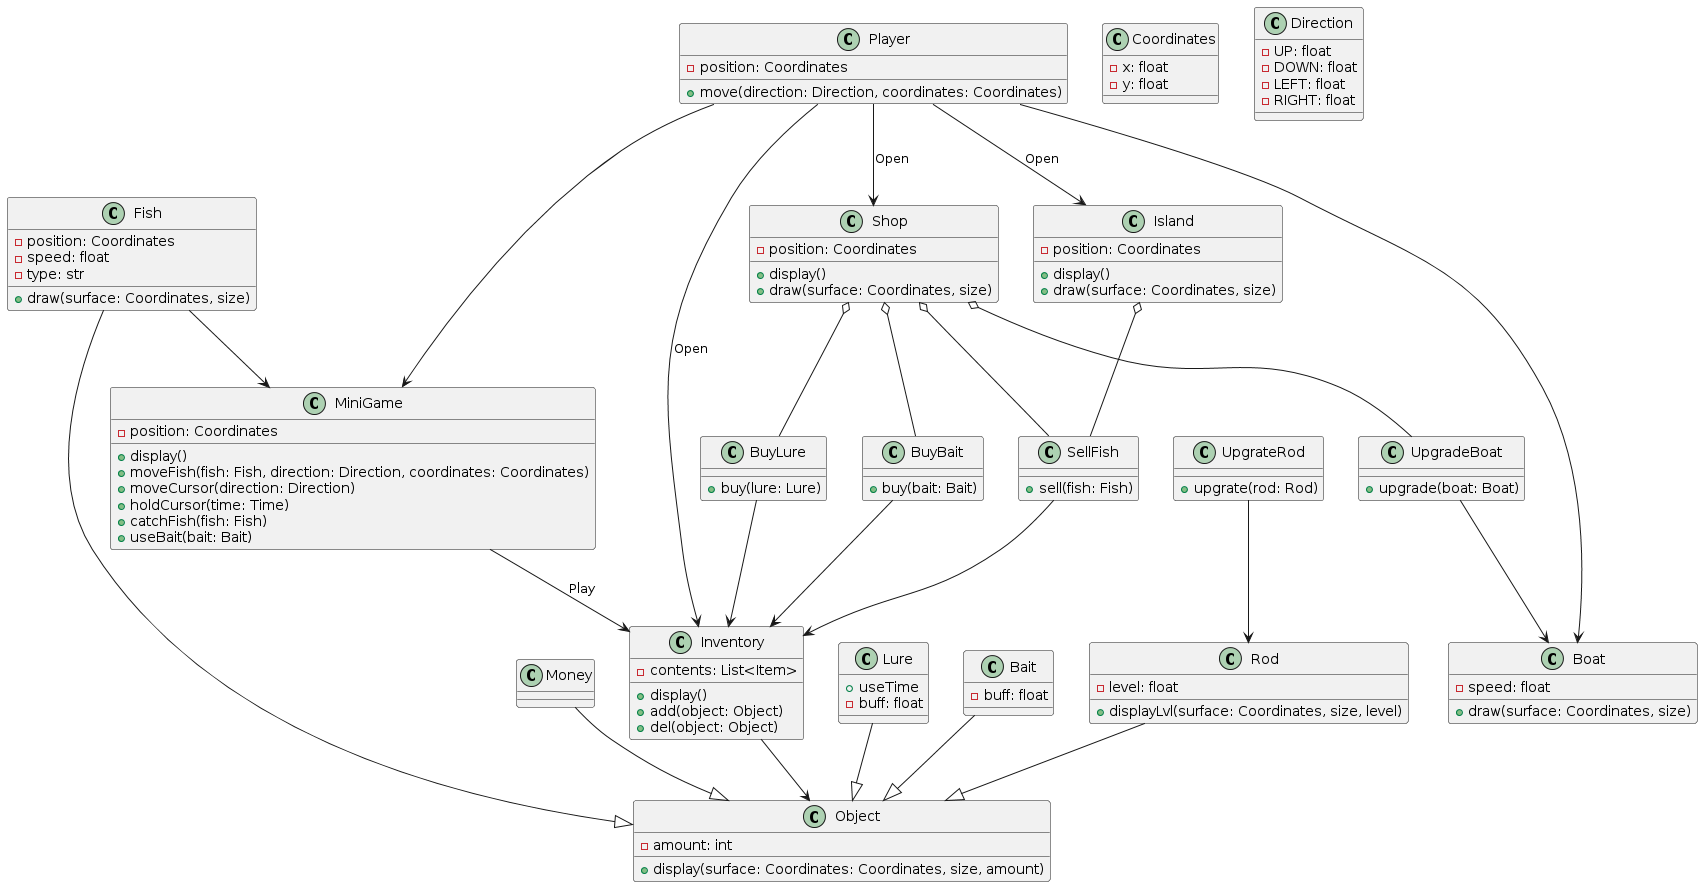

The diagram above was rendered by PlantUML. Its source (embedded in the PNG):
@startuml
class Player {
    -position: Coordinates
    +move(direction: Direction, coordinates: Coordinates)
}

class Inventory {
    +display()
    -contents: List<Item>
    +add(object: Object)
    +del(object: Object)
}

class Object {
    -amount: int
    + display(surface: Coordinates: Coordinates, size, amount)
}

class Money {}

class Fish {
    -position: Coordinates
    -speed: float
    -type: str
    +draw(surface: Coordinates, size)
}

class Lure {
    +useTime
    -buff: float
}

class Bait {
    -buff: float
}

class Coordinates {
    -x: float
    -y: float
}

class Direction {
    -UP: float
    -DOWN: float
    -LEFT: float
    -RIGHT: float
}

class Boat {
    -speed: float
    +draw(surface: Coordinates, size)
}

class Rod {
    -level: float
    +displayLvl(surface: Coordinates, size, level)
}

class MiniGame {
    -position: Coordinates
    +display()
    +moveFish(fish: Fish, direction: Direction, coordinates: Coordinates)
    +moveCursor(direction: Direction)
    +holdCursor(time: Time)
    +catchFish(fish: Fish)
    +useBait(bait: Bait)
}

class Shop {
    -position: Coordinates
    +display()
    +draw(surface: Coordinates, size)
}

class Island {
    -position: Coordinates
    +display()
    +draw(surface: Coordinates, size)
}

class SellFish {
    +sell(fish: Fish)
}

class UpgradeBoat {
    +upgrade(boat: Boat)
}

class UpgrateRod {
    +upgrate(rod: Rod)
}

class BuyBait {
    +buy(bait: Bait)
}

class BuyLure {
    +buy(lure: Lure)
}



Player --> Inventory : Open
Inventory --> Object
Fish --|> Object
Lure --|> Object
Rod --|> Object
Bait --|> Object
Money --|> Object
Fish --> MiniGame
Player --> Boat
Player ---> MiniGame
MiniGame --> Inventory : Play
Player --> Shop : Open
Player --> Island : Open
Shop o-- SellFish
BuyBait --> Inventory
BuyLure --> Inventory
SellFish --> Inventory
UpgradeBoat --> Boat
UpgrateRod --> Rod
Shop o-- UpgradeBoat
Shop o-- BuyBait
Shop o-- BuyLure
Island o-- SellFish
@enduml